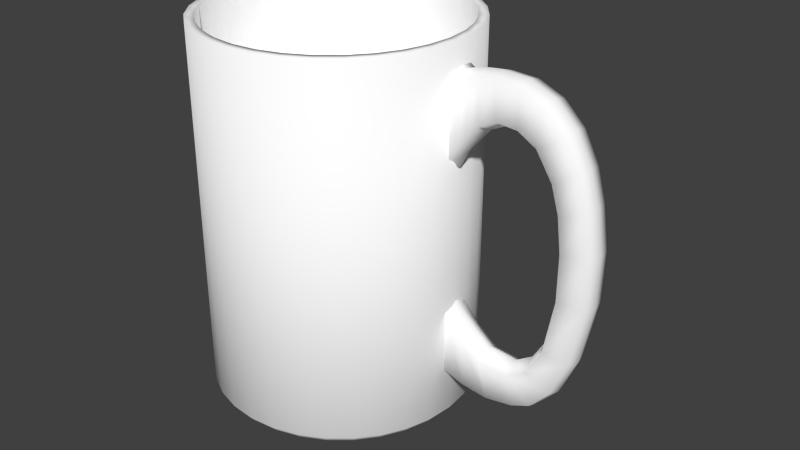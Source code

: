 # Source: EVL-Mug.blend  (saved by Blender 2.74.0; exported with 4.5.12 LTS)
import bpy
from mathutils import Matrix  # noqa: F401  (used for matrix-valued properties, if any)

bpy.ops.wm.read_factory_settings(use_empty=True)
scene = bpy.context.scene
scene.name = 'Scene'

# ---- collections
col_collection_1 = bpy.data.collections.new('Collection 1'); scene.collection.children.link(col_collection_1)

# ---- materials (node trees are filled in below, after node groups)
mat_evl_mug = bpy.data.materials.new('EVL-Mug')
mat_evl_mug.alpha_threshold = 0.0
mat_evl_mug.use_transparent_shadow = False
mat_evl_mug.diffuse_color = (1.0, 1.0, 1.0, 1.0)
mat_evl_mug.roughness = 0.5

# ---- material node trees

# ---- world
world_world = bpy.data.worlds.new('World'); scene.world = world_world
world_world.color = (0.05088, 0.05088, 0.05088)
world_world.use_sun_shadow = False
world_world.sun_shadow_jitter_overblur = 0.0
world_world.cycles.sampling_method = 'MANUAL'
world_world.cycles.sample_map_resolution = 256

# ---- meshes
me_mug = bpy.data.meshes.new('Mug')
me_mug.from_pydata([(0.0, -0.05595, -0.0425), (0.0, 0.06, -0.0425), (0.008291, -0.05595, -0.04168), (0.008291, 0.06, -0.04168), (0.01626, -0.05595, -0.03926), (0.01626, 0.06, -0.03926), (0.02361, -0.05595, -0.03534), (0.02361, 0.06, -0.03534), (0.03005, -0.05595, -0.03005), (0.03005, 0.06, -0.03005), (0.04168, -0.05595, -0.008291), (0.04168, 0.06, -0.008291), (0.0425, -0.05595, -7.451e-09), (0.04168, -0.05595, 0.008291), (0.04168, 0.06, 0.008291), (0.03534, -0.05595, 0.02361), (0.03534, 0.06, 0.02361), (0.03005, -0.05595, 0.03005), (0.03005, 0.06, 0.03005), (0.02361, -0.05595, 0.03534), (0.02361, 0.06, 0.03534), (0.01626, -0.05595, 0.03926), (0.01626, 0.06, 0.03926), (0.008291, -0.05595, 0.04168), (0.008291, 0.06, 0.04168), (-1.385e-08, -0.05595, 0.0425), (-1.385e-08, 0.06, 0.0425), (-0.008291, -0.05595, 0.04168), (-0.008291, 0.06, 0.04168), (-0.01626, -0.05595, 0.03926), (-0.01626, 0.06, 0.03926), (-0.02361, -0.05595, 0.03534), (-0.02361, 0.06, 0.03534), (-0.03005, -0.05595, 0.03005), (-0.03005, 0.06, 0.03005), (-0.03534, -0.05595, 0.02361), (-0.03534, 0.06, 0.02361), (-0.03926, -0.05595, 0.01626), (-0.03926, 0.06, 0.01626), (-0.04168, -0.05595, 0.008291), (-0.04168, 0.06, 0.008291), (-0.0425, -0.05595, -4.47e-08), (-0.0425, 0.06, -3.725e-08), (-0.04168, -0.05595, -0.008291), (-0.04168, 0.06, -0.008291), (-0.03926, -0.05595, -0.01626), (-0.03926, 0.06, -0.01626), (-0.03534, -0.05595, -0.02361), (-0.03534, 0.06, -0.02361), (-0.03005, -0.05595, -0.03005), (-0.03005, 0.06, -0.03005), (-0.02361, -0.05595, -0.03534), (-0.02361, 0.06, -0.03534), (-0.01626, -0.05595, -0.03926), (-0.01626, 0.06, -0.03926), (-0.008291, -0.05595, -0.04168), (-0.008291, 0.06, -0.04168), (3.5e-10, 0.06, -0.03955), (0.007716, 0.06, -0.03879), (0.01514, 0.06, -0.03654), (0.02197, 0.06, -0.03289), (0.02797, 0.06, -0.02797), (0.03289, 0.06, -0.02197), (0.03654, 0.06, -0.01514), (0.03879, 0.06, -0.007716), (0.03955, 0.06, 0.0), (0.03879, 0.06, 0.007716), (0.03654, 0.06, 0.01514), (0.03289, 0.06, 0.02197), (0.02797, 0.06, 0.02797), (0.02197, 0.06, 0.03289), (0.01514, 0.06, 0.03654), (0.007716, 0.06, 0.03879), (-1.254e-08, 0.06, 0.03955), (-0.007716, 0.06, 0.03879), (-0.01514, 0.06, 0.03654), (-0.02197, 0.06, 0.03289), (-0.02797, 0.06, 0.02797), (-0.03289, 0.06, 0.02197), (-0.03654, 0.06, 0.01514), (-0.03879, 0.06, 0.007716), (-0.03955, 0.06, -3.353e-08), (-0.03879, 0.06, -0.007716), (-0.03654, 0.06, -0.01514), (-0.03289, 0.06, -0.02197), (-0.02797, 0.06, -0.02797), (-0.02197, 0.06, -0.03289), (-0.01514, 0.06, -0.03654), (-0.007716, 0.06, -0.03879), (3.5e-10, -0.05404, -0.03955), (0.007716, -0.05404, -0.03879), (0.01514, -0.05404, -0.03654), (0.02197, -0.05404, -0.03289), (0.02797, -0.05404, -0.02797), (0.03289, -0.05404, -0.02197), (0.03654, -0.05404, -0.01514), (0.03879, -0.05404, -0.007716), (0.03955, -0.05404, -7.451e-09), (0.03879, -0.05404, 0.007716), (0.03654, -0.05404, 0.01514), (0.03289, -0.05404, 0.02197), (0.02797, -0.05404, 0.02797), (0.02197, -0.05404, 0.03289), (0.01514, -0.05404, 0.03654), (0.007716, -0.05404, 0.03879), (-1.254e-08, -0.05404, 0.03955), (-0.007716, -0.05404, 0.03879), (-0.01514, -0.05404, 0.03654), (-0.02197, -0.05404, 0.03289), (-0.02797, -0.05404, 0.02797), (-0.03289, -0.05404, 0.02197), (-0.03654, -0.05404, 0.01514), (-0.03879, -0.05404, 0.007716), (-0.03955, -0.05404, -4.47e-08), (-0.03879, -0.05404, -0.007716), (-0.03654, -0.05404, -0.01514), (-0.03289, -0.05404, -0.02197), (-0.02797, -0.05404, -0.02797), (-0.02197, -0.05404, -0.03289), (-0.01514, -0.05404, -0.03654), (-0.007716, -0.05404, -0.03879), (3.268e-10, -0.06, -0.03892), (0.007594, -0.06, -0.03818), (0.0149, -0.06, -0.03596), (0.02163, -0.06, -0.03236), (0.02752, -0.06, -0.02752), (0.03236, -0.06, -0.02163), (0.03596, -0.06, -0.0149), (0.03818, -0.06, -0.007594), (0.03892, -0.06, -7.451e-09), (0.03818, -0.06, 0.007594), (0.03596, -0.06, 0.0149), (0.03236, -0.06, 0.02163), (0.02752, -0.06, 0.02752), (0.02163, -0.06, 0.03236), (0.0149, -0.06, 0.03596), (0.007594, -0.06, 0.03818), (-1.236e-08, -0.06, 0.03892), (-0.007594, -0.06, 0.03818), (-0.0149, -0.06, 0.03596), (-0.02163, -0.06, 0.03236), (-0.02752, -0.06, 0.02752), (-0.03236, -0.06, 0.02162), (-0.03596, -0.06, 0.0149), (-0.03818, -0.06, 0.007594), (-0.03892, -0.06, -4.47e-08), (-0.03818, -0.06, -0.007594), (-0.03596, -0.06, -0.0149), (-0.03236, -0.06, -0.02163), (-0.02752, -0.06, -0.02752), (-0.02162, -0.06, -0.03236), (-0.0149, -0.06, -0.03596), (-0.007594, -0.06, -0.03818), (0.03534, -0.05595, -0.02361), (0.03534, 0.06, -0.02361), (0.03926, -0.05595, -0.01626), (0.03926, 0.06, -0.01626), (0.0425, 0.06, 0.0), (0.03926, -0.05595, 0.01626), (0.03926, 0.06, 0.01626)], [], [(0, 1, 3, 2), (2, 3, 5, 4), (4, 5, 7, 6), (6, 7, 9, 8), (154, 9, 61, 62), (159, 14, 66, 67), (11, 156, 63, 64), (14, 157, 65, 66), (156, 154, 62, 63), (8, 9, 154, 153), (15, 16, 18, 17), (17, 18, 20, 19), (19, 20, 22, 21), (21, 22, 24, 23), (23, 24, 26, 25), (25, 26, 28, 27), (27, 28, 30, 29), (29, 30, 32, 31), (31, 32, 34, 33), (33, 34, 36, 35), (35, 36, 38, 37), (37, 38, 40, 39), (39, 40, 42, 41), (41, 42, 44, 43), (43, 44, 46, 45), (45, 46, 48, 47), (47, 48, 50, 49), (49, 50, 52, 51), (51, 52, 54, 53), (28, 26, 73, 74), (55, 56, 1, 0), (53, 54, 56, 55), (50, 48, 84, 85), (56, 54, 87, 88), (34, 32, 76, 77), (40, 38, 79, 80), (18, 16, 68, 69), (46, 44, 82, 83), (9, 7, 60, 61), (24, 22, 71, 72), (52, 50, 85, 86), (30, 28, 74, 75), (1, 56, 88, 57), (36, 34, 77, 78), (42, 40, 80, 81), (5, 3, 58, 59), (20, 18, 69, 70), (48, 46, 83, 84), (26, 24, 72, 73), (54, 52, 86, 87), (32, 30, 75, 76), (3, 1, 57, 58), (38, 36, 78, 79), (44, 42, 81, 82), (7, 5, 59, 60), (22, 20, 70, 71), (57, 88, 120, 89), (78, 77, 109, 110), (67, 66, 98, 99), (87, 86, 118, 119), (76, 75, 107, 108), (65, 64, 96, 97), (85, 84, 116, 117), (74, 73, 105, 106), (63, 62, 94, 95), (83, 82, 114, 115), (61, 60, 92, 93), (72, 71, 103, 104), (81, 80, 112, 113), (59, 58, 90, 91), (70, 69, 101, 102), (79, 78, 110, 111), (68, 67, 99, 100), (88, 87, 119, 120), (77, 76, 108, 109), (66, 65, 97, 98), (86, 85, 117, 118), (75, 74, 106, 107), (64, 63, 95, 96), (84, 83, 115, 116), (62, 61, 93, 94), (73, 72, 104, 105), (82, 81, 113, 114), (60, 59, 91, 92), (71, 70, 102, 103), (80, 79, 111, 112), (58, 57, 89, 90), (69, 68, 100, 101), (55, 0, 121, 152), (33, 35, 142, 141), (39, 41, 145, 144), (2, 4, 123, 122), (17, 19, 134, 133), (45, 47, 148, 147), (23, 25, 137, 136), (51, 53, 151, 150), (29, 31, 140, 139), (0, 2, 122, 121), (10, 12, 129, 128), (35, 37, 143, 142), (41, 43, 146, 145), (4, 6, 124, 123), (19, 21, 135, 134), (47, 49, 149, 148), (25, 27, 138, 137), (53, 55, 152, 151), (31, 33, 141, 140), (12, 13, 130, 129), (37, 39, 144, 143), (15, 17, 133, 132), (43, 45, 147, 146), (6, 8, 125, 124), (21, 23, 136, 135), (49, 51, 150, 149), (27, 29, 139, 138), (121, 122, 123, 124, 125, 126, 127, 128, 129, 130, 131, 132, 133, 134, 135, 136, 137, 138, 139, 140, 141, 142, 143, 144, 145, 146, 147, 148, 149, 150, 151, 152), (90, 89, 120, 119, 118, 117, 116, 115, 114, 113, 112, 111, 110, 109, 108, 107, 106, 105, 104, 103, 102, 101, 100, 99, 98, 97, 96, 95, 94, 93, 92, 91), (153, 154, 156, 155), (157, 11, 64, 65), (16, 159, 67, 68), (13, 158, 131, 130), (8, 153, 126, 125), (158, 15, 132, 131), (153, 155, 127, 126), (155, 10, 128, 127), (155, 156, 11, 10), (10, 11, 157, 12), (12, 157, 14, 13), (13, 14, 159, 158), (158, 159, 16, 15)])
me_mug.polygons.foreach_set('use_smooth', [True] * 130)
_uv = me_mug.uv_layers.new(name='UVMap')
_uv.uv.foreach_set('vector', [0.2514, 0.309, 0.2514, 0.6666, 0.2239, 0.6666, 0.2239, 0.309, 0.2239, 0.309, 0.2239, 0.6666, 0.1963, 0.6666, 0.1963, 0.309, 0.1963, 0.309, 0.1963, 0.6666, 0.1688, 0.6666, 0.1688, 0.309, 0.1688, 0.309, 0.1688, 0.6666, 0.1412, 0.6666, 0.1412, 0.309, 0.05055, 0.9616, 0.04805, 0.9646, 0.04707, 0.9637, 0.04939, 0.9608, 0.05241, 0.9427, 0.05356, 0.9465, 0.05219, 0.9468, 0.05112, 0.9433, 0.05356, 0.9543, 0.05241, 0.9581, 0.05112, 0.9576, 0.05219, 0.9541, 0.05356, 0.9465, 0.05394, 0.9504, 0.05255, 0.9504, 0.05219, 0.9468, 0.05241, 0.9581, 0.05055, 0.9616, 0.04939, 0.9608, 0.05112, 0.9576, 0.1412, 0.309, 0.1412, 0.6666, 0.1137, 0.6666, 0.1137, 0.309, 0.8298, 0.309, 0.8298, 0.6666, 0.8022, 0.6666, 0.8022, 0.309, 0.8022, 0.309, 0.8022, 0.6666, 0.7747, 0.6666, 0.7747, 0.309, 0.7747, 0.309, 0.7747, 0.6666, 0.7471, 0.6666, 0.7471, 0.309, 0.7471, 0.309, 0.7471, 0.6666, 0.7196, 0.6666, 0.7196, 0.309, 0.7196, 0.309, 0.7196, 0.6666, 0.6921, 0.6666, 0.6921, 0.309, 0.6921, 0.309, 0.6921, 0.6666, 0.6645, 0.6666, 0.6645, 0.309, 0.6645, 0.309, 0.6645, 0.6666, 0.637, 0.6666, 0.637, 0.309, 0.637, 0.309, 0.637, 0.6666, 0.6094, 0.6666, 0.6094, 0.309, 0.6094, 0.309, 0.6094, 0.6666, 0.5819, 0.6666, 0.5819, 0.309, 0.5819, 0.309, 0.5819, 0.6666, 0.5544, 0.6666, 0.5544, 0.309, 0.5544, 0.309, 0.5544, 0.6666, 0.5268, 0.6666, 0.5268, 0.309, 0.5268, 0.309, 0.5268, 0.6666, 0.4993, 0.6666, 0.4993, 0.309, 0.4993, 0.309, 0.4993, 0.6666, 0.4717, 0.6666, 0.4717, 0.309, 0.4717, 0.309, 0.4717, 0.6666, 0.4442, 0.6666, 0.4442, 0.309, 0.4442, 0.309, 0.4442, 0.6666, 0.4167, 0.6666, 0.4167, 0.309, 0.4167, 0.309, 0.4167, 0.6666, 0.3891, 0.6666, 0.3891, 0.309, 0.3891, 0.309, 0.3891, 0.6666, 0.3616, 0.6666, 0.3616, 0.309, 0.3616, 0.309, 0.3616, 0.6666, 0.334, 0.6666, 0.334, 0.309, 0.334, 0.309, 0.334, 0.6666, 0.3065, 0.6666, 0.3065, 0.309, 0.02991, 0.9307, 0.03383, 0.9303, 0.03383, 0.9317, 0.03018, 0.9321, 0.279, 0.309, 0.279, 0.6666, 0.2514, 0.6666, 0.2514, 0.309, 0.3065, 0.309, 0.3065, 0.6666, 0.279, 0.6666, 0.279, 0.309, 0.01961, 0.9646, 0.0171, 0.9616, 0.01826, 0.9608, 0.02059, 0.9637, 0.02991, 0.9702, 0.02613, 0.969, 0.02667, 0.9677, 0.03018, 0.9688, 0.01961, 0.9362, 0.02265, 0.9337, 0.02343, 0.9349, 0.02059, 0.9372, 0.0141, 0.9465, 0.01525, 0.9427, 0.01653, 0.9433, 0.01547, 0.9468, 0.04805, 0.9362, 0.05055, 0.9392, 0.04939, 0.94, 0.04707, 0.9372, 0.01525, 0.9581, 0.0141, 0.9543, 0.01547, 0.9541, 0.01653, 0.9576, 0.04805, 0.9646, 0.045, 0.9671, 0.04423, 0.966, 0.04707, 0.9637, 0.03775, 0.9307, 0.04153, 0.9318, 0.04099, 0.9331, 0.03748, 0.9321, 0.02265, 0.9671, 0.01961, 0.9646, 0.02059, 0.9637, 0.02343, 0.966, 0.02613, 0.9318, 0.02991, 0.9307, 0.03018, 0.9321, 0.02667, 0.9331, 0.03383, 0.9705, 0.02991, 0.9702, 0.03018, 0.9688, 0.03383, 0.9691, 0.0171, 0.9392, 0.01961, 0.9362, 0.02059, 0.9372, 0.01826, 0.94, 0.01371, 0.9504, 0.0141, 0.9465, 0.01547, 0.9468, 0.01511, 0.9504, 0.04153, 0.969, 0.03775, 0.9702, 0.03748, 0.9688, 0.04099, 0.9677, 0.045, 0.9337, 0.04805, 0.9362, 0.04707, 0.9372, 0.04423, 0.9349, 0.0171, 0.9616, 0.01525, 0.9581, 0.01653, 0.9576, 0.01826, 0.9608, 0.03383, 0.9303, 0.03775, 0.9307, 0.03748, 0.9321, 0.03383, 0.9317, 0.02613, 0.969, 0.02265, 0.9671, 0.02343, 0.966, 0.02667, 0.9677, 0.02265, 0.9337, 0.02613, 0.9318, 0.02667, 0.9331, 0.02343, 0.9349, 0.03775, 0.9702, 0.03383, 0.9705, 0.03383, 0.9691, 0.03748, 0.9688, 0.01525, 0.9427, 0.0171, 0.9392, 0.01826, 0.94, 0.01653, 0.9433, 0.0141, 0.9543, 0.01371, 0.9504, 0.01511, 0.9504, 0.01547, 0.9541, 0.045, 0.9671, 0.04153, 0.969, 0.04099, 0.9677, 0.04423, 0.966, 0.04153, 0.9318, 0.045, 0.9337, 0.04423, 0.9349, 0.04099, 0.9331, 0.03383, 0.9691, 0.03018, 0.9688, 0.03018, 0.9688, 0.03383, 0.9691, 0.01826, 0.94, 0.02059, 0.9372, 0.02059, 0.9372, 0.01826, 0.94, 0.05112, 0.9433, 0.05219, 0.9468, 0.05219, 0.9468, 0.05112, 0.9433, 0.02667, 0.9677, 0.02343, 0.966, 0.02343, 0.966, 0.02667, 0.9677, 0.02343, 0.9349, 0.02667, 0.9331, 0.02667, 0.9331, 0.02343, 0.9349, 0.05255, 0.9504, 0.05219, 0.9541, 0.05219, 0.9541, 0.05255, 0.9504, 0.02059, 0.9637, 0.01826, 0.9608, 0.01826, 0.9608, 0.02059, 0.9637, 0.03018, 0.9321, 0.03383, 0.9317, 0.03383, 0.9317, 0.03018, 0.9321, 0.05112, 0.9576, 0.04939, 0.9608, 0.04939, 0.9608, 0.05112, 0.9576, 0.01653, 0.9576, 0.01547, 0.9541, 0.01547, 0.9541, 0.01653, 0.9576, 0.04707, 0.9637, 0.04423, 0.966, 0.04423, 0.966, 0.04707, 0.9637, 0.03748, 0.9321, 0.04099, 0.9331, 0.04099, 0.9331, 0.03748, 0.9321, 0.01511, 0.9504, 0.01547, 0.9468, 0.01547, 0.9468, 0.01511, 0.9504, 0.04099, 0.9677, 0.03748, 0.9688, 0.03748, 0.9688, 0.04099, 0.9677, 0.04423, 0.9349, 0.04707, 0.9372, 0.04707, 0.9372, 0.04423, 0.9349, 0.01653, 0.9433, 0.01826, 0.94, 0.01826, 0.94, 0.01653, 0.9433, 0.04939, 0.94, 0.05112, 0.9433, 0.05112, 0.9433, 0.04939, 0.94, 0.03018, 0.9688, 0.02667, 0.9677, 0.02667, 0.9677, 0.03018, 0.9688, 0.02059, 0.9372, 0.02343, 0.9349, 0.02343, 0.9349, 0.02059, 0.9372, 0.05219, 0.9468, 0.05255, 0.9504, 0.05255, 0.9504, 0.05219, 0.9468, 0.02343, 0.966, 0.02059, 0.9637, 0.02059, 0.9637, 0.02343, 0.966, 0.02667, 0.9331, 0.03018, 0.9321, 0.03018, 0.9321, 0.02667, 0.9331, 0.05219, 0.9541, 0.05112, 0.9576, 0.05112, 0.9576, 0.05219, 0.9541, 0.01826, 0.9608, 0.01653, 0.9576, 0.01653, 0.9576, 0.01826, 0.9608, 0.04939, 0.9608, 0.04707, 0.9637, 0.04707, 0.9637, 0.04939, 0.9608, 0.03383, 0.9317, 0.03748, 0.9321, 0.03748, 0.9321, 0.03383, 0.9317, 0.01547, 0.9541, 0.01511, 0.9504, 0.01511, 0.9504, 0.01547, 0.9541, 0.04423, 0.966, 0.04099, 0.9677, 0.04099, 0.9677, 0.04423, 0.966, 0.04099, 0.9331, 0.04423, 0.9349, 0.04423, 0.9349, 0.04099, 0.9331, 0.01547, 0.9468, 0.01653, 0.9433, 0.01653, 0.9433, 0.01547, 0.9468, 0.03748, 0.9688, 0.03383, 0.9691, 0.03383, 0.9691, 0.03748, 0.9688, 0.04707, 0.9372, 0.04939, 0.94, 0.04939, 0.94, 0.04707, 0.9372, 0.02991, 0.9702, 0.03383, 0.9705, 0.03383, 0.9688, 0.03024, 0.9685, 0.01961, 0.9362, 0.0171, 0.9392, 0.01851, 0.9402, 0.0208, 0.9374, 0.0141, 0.9465, 0.01371, 0.9504, 0.01541, 0.9504, 0.01576, 0.9468, 0.03775, 0.9702, 0.04153, 0.969, 0.04088, 0.9674, 0.03742, 0.9685, 0.04805, 0.9362, 0.045, 0.9337, 0.04406, 0.9351, 0.04686, 0.9374, 0.01525, 0.9581, 0.0171, 0.9616, 0.01851, 0.9607, 0.01681, 0.9575, 0.03775, 0.9307, 0.03383, 0.9303, 0.03383, 0.932, 0.03742, 0.9324, 0.02265, 0.9671, 0.02613, 0.969, 0.02678, 0.9674, 0.02359, 0.9657, 0.02613, 0.9318, 0.02265, 0.9337, 0.02359, 0.9351, 0.02678, 0.9334, 0.03383, 0.9705, 0.03775, 0.9702, 0.03742, 0.9685, 0.03383, 0.9688, 0.05356, 0.9543, 0.05394, 0.9504, 0.05225, 0.9504, 0.0519, 0.954, 0.0171, 0.9392, 0.01525, 0.9427, 0.01681, 0.9434, 0.01851, 0.9402, 0.01371, 0.9504, 0.0141, 0.9543, 0.01576, 0.954, 0.01541, 0.9504, 0.04153, 0.969, 0.045, 0.9671, 0.04406, 0.9657, 0.04088, 0.9674, 0.045, 0.9337, 0.04153, 0.9318, 0.04088, 0.9334, 0.04406, 0.9351, 0.0171, 0.9616, 0.01961, 0.9646, 0.0208, 0.9634, 0.01851, 0.9607, 0.03383, 0.9303, 0.02991, 0.9307, 0.03024, 0.9324, 0.03383, 0.932, 0.02613, 0.969, 0.02991, 0.9702, 0.03024, 0.9685, 0.02678, 0.9674, 0.02265, 0.9337, 0.01961, 0.9362, 0.0208, 0.9374, 0.02359, 0.9351, 0.05394, 0.9504, 0.05356, 0.9465, 0.0519, 0.9468, 0.05225, 0.9504, 0.01525, 0.9427, 0.0141, 0.9465, 0.01576, 0.9468, 0.01681, 0.9434, 0.05055, 0.9392, 0.04805, 0.9362, 0.04686, 0.9374, 0.04915, 0.9402, 0.0141, 0.9543, 0.01525, 0.9581, 0.01681, 0.9575, 0.01576, 0.954, 0.045, 0.9671, 0.04805, 0.9646, 0.04686, 0.9634, 0.04406, 0.9657, 0.04153, 0.9318, 0.03775, 0.9307, 0.03742, 0.9324, 0.04088, 0.9334, 0.01961, 0.9646, 0.02265, 0.9671, 0.02359, 0.9657, 0.0208, 0.9634, 0.02991, 0.9307, 0.02613, 0.9318, 0.02678, 0.9334, 0.03024, 0.9324, 0.03383, 0.9688, 0.03742, 0.9685, 0.04088, 0.9674, 0.04406, 0.9657, 0.04686, 0.9634, 0.04915, 0.9607, 0.05085, 0.9575, 0.0519, 0.954, 0.05225, 0.9504, 0.0519, 0.9468, 0.05085, 0.9434, 0.04915, 0.9402, 0.04686, 0.9374, 0.04406, 0.9351, 0.04088, 0.9334, 0.03742, 0.9324, 0.03383, 0.932, 0.03024, 0.9324, 0.02678, 0.9334, 0.02359, 0.9351, 0.0208, 0.9374, 0.01851, 0.9402, 0.01681, 0.9434, 0.01576, 0.9468, 0.01541, 0.9504, 0.01576, 0.954, 0.01681, 0.9575, 0.01851, 0.9607, 0.0208, 0.9634, 0.02359, 0.9657, 0.02678, 0.9674, 0.03024, 0.9685, 0.03748, 0.9688, 0.03383, 0.9691, 0.03018, 0.9688, 0.02667, 0.9677, 0.02343, 0.966, 0.02059, 0.9637, 0.01826, 0.9608, 0.01653, 0.9576, 0.01547, 0.9541, 0.01511, 0.9504, 0.01547, 0.9468, 0.01653, 0.9433, 0.01826, 0.94, 0.02059, 0.9372, 0.02343, 0.9349, 0.02667, 0.9331, 0.03018, 0.9321, 0.03383, 0.9317, 0.03748, 0.9321, 0.04099, 0.9331, 0.04423, 0.9349, 0.04707, 0.9372, 0.04939, 0.94, 0.05112, 0.9433, 0.05219, 0.9468, 0.05255, 0.9504, 0.05219, 0.9541, 0.05112, 0.9576, 0.04939, 0.9608, 0.04707, 0.9637, 0.04423, 0.966, 0.04099, 0.9677, 0.1137, 0.309, 0.1137, 0.6666, 0.08617, 0.6666, 0.08617, 0.309, 0.05394, 0.9504, 0.05356, 0.9543, 0.05219, 0.9541, 0.05255, 0.9504, 0.05055, 0.9392, 0.05241, 0.9427, 0.05112, 0.9433, 0.04939, 0.94, 0.05356, 0.9465, 0.05241, 0.9427, 0.05085, 0.9434, 0.0519, 0.9468, 0.04805, 0.9646, 0.05055, 0.9616, 0.04915, 0.9607, 0.04686, 0.9634, 0.05241, 0.9427, 0.05055, 0.9392, 0.04915, 0.9402, 0.05085, 0.9434, 0.05055, 0.9616, 0.05241, 0.9581, 0.05085, 0.9575, 0.04915, 0.9607, 0.05241, 0.9581, 0.05356, 0.9543, 0.0519, 0.954, 0.05085, 0.9575, 0.01912, 0.9689, 0.01912, 0.9784, 0.01877, 0.9784, 0.01877, 0.9689, 0.01877, 0.9689, 0.01877, 0.9784, 0.01842, 0.9784, 0.01842, 0.9689, 0.02959, 0.9689, 0.02959, 0.9784, 0.02925, 0.9784, 0.02925, 0.9689, 0.02925, 0.9689, 0.02925, 0.9784, 0.0289, 0.9784, 0.0289, 0.9689, 0.8573, 0.309, 0.8573, 0.6666, 0.8298, 0.6666, 0.8298, 0.309])
me_mug.materials.append(mat_evl_mug)
me_mug.use_remesh_preserve_volume = False
me_mug.use_remesh_preserve_attributes = False
me_mug.use_mirror_vertex_groups = False
me_mug.update()
me_mughandle = bpy.data.meshes.new('MugHandle')
me_mughandle.from_pydata([(0.008837, 0.03095, -0.004738), (0.004588, 0.02476, -0.004738), (0.03895, 0.02973, -0.004738), (0.03373, 0.03787, -0.004738), (0.016, 0.0392, -0.004738), (0.01212, 0.03471, -0.004738), (0.0279, 0.04127, -0.004738), (0.02146, 0.04175, -0.004738), (0.04138, 0.0216, -0.004738), (0.04271, 0.0108, -0.004739), (0.04259, -0.003531, -0.004739), (0.03931, -0.02101, -0.004739), (0.03433, -0.02927, -0.004739), (0.02826, -0.03328, -0.004739), (0.01843, -0.03243, -0.004739), (0.01224, -0.02769, -0.004739), (0.005722, -0.02077, -0.004739), (0.004709, 0.05292, -0.004738), (0.007866, 0.05074, -0.004738), (0.01187, 0.05183, -0.004738), (0.01515, 0.05256, -0.004738), (0.02001, 0.05305, -0.004738), (0.02766, 0.05256, -0.004738), (0.03543, 0.04916, -0.004738), (0.04198, 0.04273, -0.004738), (0.04672, 0.03374, -0.004738), (0.04951, 0.02427, -0.004738), (0.05145, 0.01152, -0.004739), (0.05121, -0.00341, -0.004739), (0.04757, -0.02162, -0.004739), (0.04247, -0.03303, -0.004739), (0.03628, -0.03995, -0.004739), (0.03033, -0.0425, -0.004739), (0.02159, -0.04396, -0.004739), (0.01297, -0.04299, -0.004739), (0.005681, -0.04056, -0.004739), (0.009856, 0.02944, 4.932e-09), (0.007015, 0.02366, 3.697e-09), (0.03797, 0.02831, 4.58e-09), (0.0331, 0.0359, 6.218e-09), (0.01655, 0.03715, 6.578e-09), (0.01292, 0.03296, 5.729e-09), (0.02766, 0.03908, 6.99e-09), (0.02165, 0.03953, 7.024e-09), (0.04024, 0.02071, 2.943e-09), (0.04149, 0.01062, 8.506e-10), (0.04137, -0.002758, -2.022e-09), (0.03831, -0.01908, -5.383e-09), (0.03366, -0.02679, -7.029e-09), (0.028, -0.03053, -7.844e-09), (0.01881, -0.02974, -7.518e-09), (0.01303, -0.02532, -6.652e-09), (0.006236, -0.01886, -5.366e-09), (0.003966, 0.05433, 1.006e-08), (0.007225, 0.05208, 9.595e-09), (0.01136, 0.05321, 9.975e-09), (0.01475, 0.05396, 1.003e-08), (0.01976, 0.05446, 1.007e-08), (0.02766, 0.05396, 1.003e-08), (0.03569, 0.05045, 9.178e-09), (0.04246, 0.0438, 7.794e-09), (0.04735, 0.03452, 5.916e-09), (0.05023, 0.02475, 4.001e-09), (0.05223, 0.01158, 1.242e-09), (0.05198, -0.00384, -1.982e-09), (0.04822, -0.02265, -6.049e-09), (0.04296, -0.03443, -8.41e-09), (0.03656, -0.04158, -1.013e-08), (0.03042, -0.04421, -1.062e-08), (0.02139, -0.04572, -1.103e-08), (0.01249, -0.04471, -1.066e-08), (0.004969, -0.0422, -1.017e-08)], [], [(7, 21, 22, 6), (23, 3, 6, 22), (0, 18, 19, 5), (1, 17, 18, 0), (4, 20, 21, 7), (5, 19, 20, 4), (23, 24, 3), (2, 3, 24, 25), (8, 2, 25, 26), (9, 8, 26, 27), (10, 9, 27, 28), (11, 10, 28, 29), (12, 11, 29, 30), (13, 12, 30, 31), (31, 32, 13), (14, 13, 32, 33), (15, 14, 33, 34), (16, 15, 34, 35), (35, 34, 70, 71), (0, 5, 41, 36), (1, 0, 36, 37), (18, 17, 53, 54), (7, 6, 42, 43), (32, 31, 67, 68), (14, 15, 51, 50), (29, 28, 64, 65), (2, 8, 44, 38), (22, 21, 57, 58), (5, 4, 40, 41), (19, 18, 54, 55), (27, 26, 62, 63), (8, 9, 45, 44), (33, 32, 68, 69), (4, 7, 43, 40), (15, 16, 52, 51), (3, 2, 38, 39), (23, 22, 58, 59), (30, 29, 65, 66), (24, 23, 59, 60), (12, 13, 49, 48), (11, 12, 48, 47), (20, 19, 55, 56), (6, 3, 39, 42), (34, 33, 69, 70), (26, 25, 61, 62), (31, 30, 66, 67), (9, 10, 46, 45), (13, 14, 50, 49), (25, 24, 60, 61), (10, 11, 47, 46), (21, 20, 56, 57), (28, 27, 63, 64)])
me_mughandle.polygons.foreach_set('use_smooth', [True] * 52)
_uv = me_mughandle.uv_layers.new(name='UVMap')
_uv.uv.foreach_set('vector', [0.0229, 0.9648, 0.02141, 0.9709, 0.02011, 0.9682, 0.02149, 0.9622, 0.01896, 0.9645, 0.02041, 0.9585, 0.02149, 0.9622, 0.02011, 0.9682, 0.02707, 0.9664, 0.02395, 0.9747, 0.02302, 0.9735, 0.02601, 0.9661, 0.02819, 0.9674, 0.02433, 0.9763, 0.02395, 0.9747, 0.02707, 0.9664, 0.02448, 0.9661, 0.02234, 0.9725, 0.02141, 0.9709, 0.0229, 0.9648, 0.02601, 0.9661, 0.02302, 0.9735, 0.02234, 0.9725, 0.02448, 0.9661, 0.01896, 0.9645, 0.01807, 0.9598, 0.02041, 0.9585, 0.01957, 0.9524, 0.02041, 0.9585, 0.01807, 0.9598, 0.01741, 0.954, 0.01916, 0.9468, 0.01957, 0.9524, 0.01741, 0.954, 0.01701, 0.9481, 0.0189, 0.9397, 0.01916, 0.9468, 0.01701, 0.9481, 0.0167, 0.9401, 0.01881, 0.9305, 0.0189, 0.9397, 0.0167, 0.9401, 0.01667, 0.9309, 0.01906, 0.9192, 0.01881, 0.9305, 0.01667, 0.9309, 0.01704, 0.9198, 0.01969, 0.9133, 0.01906, 0.9192, 0.01704, 0.9198, 0.01757, 0.9128, 0.02065, 0.9094, 0.01969, 0.9133, 0.01757, 0.9128, 0.01828, 0.9081, 0.01828, 0.9081, 0.0191, 0.9054, 0.02065, 0.9094, 0.02264, 0.9059, 0.02065, 0.9094, 0.0191, 0.9054, 0.02048, 0.9022, 0.0242, 0.9048, 0.02264, 0.9059, 0.02048, 0.9022, 0.02201, 0.9, 0.02543, 0.9034, 0.0242, 0.9048, 0.02201, 0.9, 0.02336, 0.8992, 0.02336, 0.8992, 0.02201, 0.9, 0.02168, 0.8972, 0.02359, 0.8965, 0.02707, 0.9664, 0.02601, 0.9661, 0.02633, 0.9626, 0.02786, 0.963, 0.02819, 0.9674, 0.02707, 0.9664, 0.02786, 0.963, 0.03007, 0.9673, 0.02395, 0.9747, 0.02433, 0.9763, 0.02436, 0.9792, 0.02333, 0.9776, 0.0229, 0.9648, 0.02149, 0.9622, 0.02238, 0.9597, 0.02353, 0.9619, 0.0191, 0.9054, 0.01828, 0.9081, 0.0174, 0.9064, 0.01833, 0.9033, 0.02264, 0.9059, 0.0242, 0.9048, 0.02492, 0.9072, 0.02331, 0.9087, 0.01704, 0.9198, 0.01667, 0.9309, 0.01548, 0.9306, 0.01592, 0.9189, 0.01957, 0.9524, 0.01916, 0.9468, 0.0204, 0.946, 0.02077, 0.951, 0.02011, 0.9682, 0.02141, 0.9709, 0.02076, 0.9733, 0.01935, 0.9703, 0.02601, 0.9661, 0.02448, 0.9661, 0.02485, 0.9627, 0.02633, 0.9626, 0.02302, 0.9735, 0.02395, 0.9747, 0.02333, 0.9776, 0.02244, 0.9762, 0.0167, 0.9401, 0.01701, 0.9481, 0.01582, 0.9487, 0.01548, 0.9403, 0.01916, 0.9468, 0.0189, 0.9397, 0.02016, 0.9394, 0.0204, 0.946, 0.02048, 0.9022, 0.0191, 0.9054, 0.01833, 0.9033, 0.01986, 0.8998, 0.02448, 0.9661, 0.0229, 0.9648, 0.02353, 0.9619, 0.02485, 0.9627, 0.0242, 0.9048, 0.02543, 0.9034, 0.02642, 0.9036, 0.02492, 0.9072, 0.02041, 0.9585, 0.01957, 0.9524, 0.02077, 0.951, 0.02149, 0.9565, 0.01896, 0.9645, 0.02011, 0.9682, 0.01935, 0.9703, 0.01807, 0.9663, 0.01757, 0.9128, 0.01704, 0.9198, 0.01592, 0.9189, 0.01655, 0.9115, 0.01807, 0.9598, 0.01896, 0.9645, 0.01807, 0.9663, 0.01704, 0.9612, 0.01969, 0.9133, 0.02065, 0.9094, 0.02154, 0.9118, 0.02075, 0.9153, 0.01906, 0.9192, 0.01969, 0.9133, 0.02075, 0.9153, 0.02024, 0.9206, 0.02234, 0.9725, 0.02302, 0.9735, 0.02244, 0.9762, 0.02173, 0.975, 0.02149, 0.9622, 0.02041, 0.9585, 0.02149, 0.9565, 0.02238, 0.9597, 0.02201, 0.9, 0.02048, 0.9022, 0.01986, 0.8998, 0.02168, 0.8972, 0.01701, 0.9481, 0.01741, 0.954, 0.01627, 0.955, 0.01582, 0.9487, 0.01828, 0.9081, 0.01757, 0.9128, 0.01655, 0.9115, 0.0174, 0.9064, 0.0189, 0.9397, 0.01881, 0.9305, 0.02004, 0.9309, 0.02016, 0.9394, 0.02065, 0.9094, 0.02264, 0.9059, 0.02331, 0.9087, 0.02154, 0.9118, 0.01741, 0.954, 0.01807, 0.9598, 0.01704, 0.9612, 0.01627, 0.955, 0.01881, 0.9305, 0.01906, 0.9192, 0.02024, 0.9206, 0.02004, 0.9309, 0.02141, 0.9709, 0.02234, 0.9725, 0.02173, 0.975, 0.02076, 0.9733, 0.01667, 0.9309, 0.0167, 0.9401, 0.01548, 0.9403, 0.01548, 0.9306])
me_mughandle.materials.append(mat_evl_mug)
me_mughandle.use_remesh_preserve_volume = False
me_mughandle.use_remesh_preserve_attributes = False
me_mughandle.use_mirror_vertex_groups = False
me_mughandle.update()

# ---- objects
ob_mug = bpy.data.objects.new('Mug', me_mug)
ob_mughandle = bpy.data.objects.new('MugHandle', me_mughandle)

# ---- transforms, parenting, visibility, modifiers, constraints
ob_mug.location = (0.0, 0.0, 0.0)
ob_mug.rotation_euler = (1.571, 0.0, 0.0)
ob_mug.lineart.crease_threshold = 0.0
ob_mughandle.parent = ob_mug
ob_mughandle.location = (0.03595, 0.0, -0.001872)
ob_mughandle.lineart.crease_threshold = 0.0
_m = ob_mughandle.modifiers.new('Mirror', 'MIRROR')
_m.use_axis = (False, False, True)

# ---- collection membership
col_collection_1.objects.link(ob_mug)
col_collection_1.objects.link(ob_mughandle)

# ---- scene / render settings (as saved in the file)
scene.frame_start = 1; scene.frame_end = 250; scene.frame_set(1)
scene.render.engine = 'BLENDER_EEVEE_NEXT'
scene.render.resolution_percentage = 50
scene.render.dither_intensity = 0.0
scene.cycles.use_denoising = False
scene.cycles.samples = 10
scene.cycles.sampling_pattern = 'TABULATED_SOBOL'
scene.cycles.light_sampling_threshold = 0.0
scene.cycles.use_adaptive_sampling = False
scene.cycles.use_light_tree = False
scene.cycles.blur_glossy = 0.0
scene.cycles.pixel_filter_type = 'GAUSSIAN'
scene.cycles.sample_clamp_indirect = 0.0
scene.view_settings.view_transform = 'Standard'
bpy.context.view_layer.update()

# ---- added for rendering (the .blend has no active camera and no usable light): camera, sun
cam_auto = bpy.data.cameras.new('AutoCamera')
cam_auto.lens = 50.0
cam_auto.sensor_width = 36.0
cam_auto.clip_end = 1000.0
ob_auto_camera = bpy.data.objects.new('AutoCamera', cam_auto)
scene.collection.objects.link(ob_auto_camera)
ob_auto_camera.location = (0.207885, -0.222054, 0.148036)
ob_auto_camera.rotation_euler = (1.09748, -7.21219e-08, 0.694738)
scene.camera = ob_auto_camera
light_auto_sun = bpy.data.lights.new('AutoSun', 'SUN')
light_auto_sun.energy = 3.0
light_auto_sun.angle = 0.0523599
ob_auto_sun = bpy.data.objects.new('AutoSun', light_auto_sun)
scene.collection.objects.link(ob_auto_sun)
ob_auto_sun.rotation_euler = (0.872665, 0.174533, 0.523599)
bpy.context.view_layer.update()
